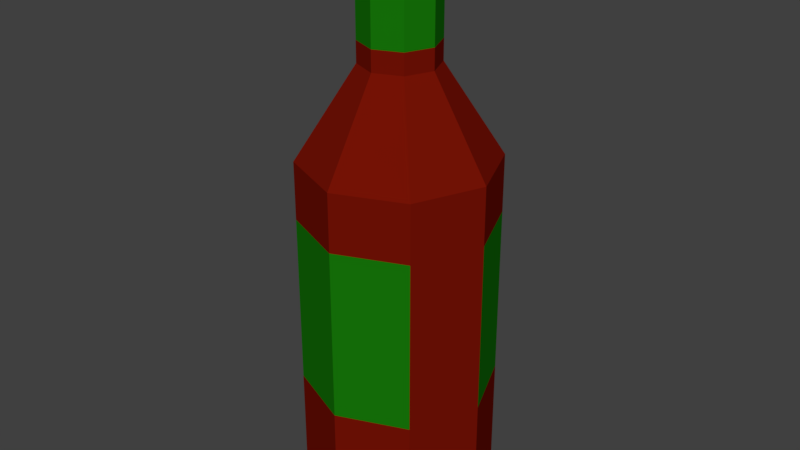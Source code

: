 # Source: Bottle.blend  (saved by Blender 2.77.0; exported with 4.5.12 LTS)
import bpy
from mathutils import Matrix  # noqa: F401  (used for matrix-valued properties, if any)

bpy.ops.wm.read_factory_settings(use_empty=True)
scene = bpy.context.scene
scene.name = 'Scene'

# ---- collections
col_collection_1 = bpy.data.collections.new('Collection 1'); scene.collection.children.link(col_collection_1)

# ---- materials (node trees are filled in below, after node groups)
mat_bottle_foil = bpy.data.materials.new('Bottle Foil')
mat_bottle_foil.alpha_threshold = 0.0
mat_bottle_foil.use_transparent_shadow = False
mat_bottle_foil.diffuse_color = (0.008568, 0.1912, 0.003035, 1.0)
mat_bottle_foil.roughness = 0.5
mat_bottle_glass = bpy.data.materials.new('Bottle Glass')
mat_bottle_glass.alpha_threshold = 0.0
mat_bottle_glass.use_transparent_shadow = False
mat_bottle_glass.diffuse_color = (0.179, 0.006442, 0.00163, 1.0)
mat_bottle_glass.roughness = 0.5
mat_bottle_label = bpy.data.materials.new('Bottle Label')
mat_bottle_label.alpha_threshold = 0.0
mat_bottle_label.use_transparent_shadow = False
mat_bottle_label.diffuse_color = (0.008568, 0.1912, 0.003035, 1.0)
mat_bottle_label.roughness = 0.5

# ---- material node trees

# ---- world
world_world = bpy.data.worlds.new('World'); scene.world = world_world
world_world.color = (0.05088, 0.05088, 0.05088)
world_world.use_sun_shadow = False
world_world.sun_shadow_jitter_overblur = 0.0
world_world.cycles.sampling_method = 'MANUAL'

# ---- meshes
me_bottle = bpy.data.meshes.new('Bottle')
me_bottle.from_pydata([(0.0, 0.0, 0.0), (0.0, 0.0, 0.6), (-0.03964, 7.573e-10, 0.487), (-0.02803, -0.02803, 0.487), (-5.422e-09, -0.03964, 0.487), (0.02803, -0.02803, 0.487), (0.03964, -1.448e-09, 0.487), (-0.02803, 0.02803, 0.487), (0.02803, 0.02803, 0.487), (-1.956e-09, 0.03964, 0.487), (0.0, 0.1, 0.371), (0.07071, 0.07071, 0.371), (0.1, -4.371e-09, 0.371), (0.07071, -0.07071, 0.371), (-8.742e-09, -0.1, 0.371), (-0.07071, -0.07071, 0.371), (-0.1, 1.192e-09, 0.371), (-0.07071, 0.07071, 0.371), (-1.956e-09, 0.03964, 0.4654), (0.02803, 0.02803, 0.4654), (0.03964, -1.448e-09, 0.4654), (0.02803, -0.02803, 0.4654), (-5.422e-09, -0.03964, 0.4654), (-0.02803, -0.02803, 0.4654), (-0.03964, 7.573e-10, 0.4654), (-0.02803, 0.02803, 0.4654), (0.0, 0.09204, 0.0), (0.0, 0.1, 0.007359), (0.07071, 0.07071, 0.007359), (0.06508, 0.06508, 0.0), (0.1, -4.371e-09, 0.007359), (0.09204, -4.023e-09, 0.0), (0.07071, -0.07071, 0.007359), (0.06508, -0.06508, 0.0), (-8.742e-09, -0.1, 0.007359), (-8.046e-09, -0.09204, 0.0), (-0.07071, -0.07071, 0.007359), (-0.06508, -0.06508, 0.0), (-0.1, 1.192e-09, 0.007359), (-0.09204, 1.098e-09, 0.0), (-0.07071, 0.07071, 0.007359), (-0.06508, 0.06508, 0.0), (-1.956e-09, 0.03964, 0.5896), (-1.399e-09, 0.02836, 0.6), (0.02005, 0.02005, 0.6), (0.02803, 0.02803, 0.5896), (0.02836, -1.036e-09, 0.6), (0.03964, -1.448e-09, 0.5896), (0.02005, -0.02005, 0.6), (0.02803, -0.02803, 0.5896), (-3.878e-09, -0.02836, 0.6), (-5.422e-09, -0.03964, 0.5896), (-0.02005, -0.02005, 0.6), (-0.02803, -0.02803, 0.5896), (-0.02836, 5.417e-10, 0.6), (-0.03964, 7.573e-10, 0.5896), (-0.02005, 0.02005, 0.6), (-0.02803, 0.02803, 0.5896), (-0.07071, 0.07071, 0.3104), (0.0, 0.1, 0.3104), (0.07071, 0.07071, 0.3104), (0.1, -4.371e-09, 0.3104), (0.07071, -0.07071, 0.3104), (-8.742e-09, -0.1, 0.3104), (-0.07071, -0.07071, 0.3104), (-0.1, 1.192e-09, 0.3104), (-0.07071, 0.07071, 0.1303), (0.0, 0.1, 0.1303), (0.07071, 0.07071, 0.1303), (0.1, -4.371e-09, 0.1303), (0.07071, -0.07071, 0.1303), (-8.742e-09, -0.1, 0.1303), (-0.07071, -0.07071, 0.1303), (-0.1, 1.192e-09, 0.1303)], [], [(58, 17, 10, 59), (9, 42, 45, 8), (7, 57, 42, 9), (61, 12, 13, 62), (8, 45, 47, 6), (1, 48, 46), (62, 13, 14, 63), (6, 47, 49, 5), (1, 50, 48), (63, 14, 15, 64), (5, 49, 51, 4), (1, 52, 50), (64, 15, 16, 65), (4, 51, 53, 3), (1, 54, 52), (65, 16, 17, 58), (3, 53, 55, 2), (1, 56, 54), (2, 55, 57, 7), (24, 2, 7, 25), (0, 26, 29), (1, 46, 44), (1, 43, 56), (59, 10, 11, 60), (0, 39, 41), (0, 37, 39), (0, 35, 37), (0, 33, 35), (0, 31, 33), (0, 29, 31), (60, 11, 12, 61), (17, 25, 18, 10), (16, 24, 25, 17), (15, 23, 24, 16), (14, 22, 23, 15), (13, 21, 22, 14), (12, 20, 21, 13), (11, 19, 20, 12), (10, 18, 19, 11), (27, 28, 29, 26), (28, 30, 31, 29), (30, 32, 33, 31), (32, 34, 35, 33), (34, 36, 37, 35), (36, 38, 39, 37), (38, 40, 41, 39), (40, 27, 26, 41), (0, 41, 26), (45, 42, 43, 44), (47, 45, 44, 46), (49, 47, 46, 48), (51, 49, 48, 50), (53, 51, 50, 52), (55, 53, 52, 54), (57, 55, 54, 56), (42, 57, 56, 43), (1, 44, 43), (23, 3, 2, 24), (22, 4, 3, 23), (21, 5, 4, 22), (20, 6, 5, 21), (19, 8, 6, 20), (25, 7, 9, 18), (18, 9, 8, 19), (68, 60, 61, 69), (67, 59, 60, 68), (73, 65, 58, 66), (72, 64, 65, 73), (71, 63, 64, 72), (70, 62, 63, 71), (69, 61, 62, 70), (66, 58, 59, 67), (40, 66, 67, 27), (30, 69, 70, 32), (32, 70, 71, 34), (34, 71, 72, 36), (36, 72, 73, 38), (38, 73, 66, 40), (27, 67, 68, 28), (28, 68, 69, 30)])
me_bottle.polygons.foreach_set('material_index', [1, 0, 0, 1, 0, 0, 1, 0, 0, 1, 0, 0, 1, 0, 0, 1, 0, 0, 0, 1, 1, 0, 0, 1, 1, 1, 1, 1, 1, 1, 1, 1, 1, 1, 1, 1, 1, 1, 1, 1, 1, 1, 1, 1, 1, 1, 1, 1, 0, 0, 0, 0, 0, 0, 0, 0, 0, 1, 1, 1, 1, 1, 1, 1, 2, 2, 2, 2, 0, 2, 1, 1, 1, 1, 1, 1, 1, 1, 1, 1])
_uv = me_bottle.uv_layers.new(name='UVMap')
_uv.uv.foreach_set('vector', [1.0, 0.6274, 1.0, 0.75, 0.875, 0.75, 0.875, 0.6274, 0.125, 0.932, 0.125, 0.9891, 0.0, 0.9891, 0.0, 0.932, 1.0, 0.932, 1.0, 0.9891, 0.875, 0.9891, 0.875, 0.932, 0.375, 0.6274, 0.375, 0.75, 0.25, 0.75, 0.25, 0.6274, 0.25, 0.932, 0.25, 0.9891, 0.125, 0.9891, 0.125, 0.932, 0.25, 0.25, 0.3714, 0.1286, 0.4217, 0.25, 0.5, 0.6274, 0.5, 0.75, 0.375, 0.75, 0.375, 0.6274, 0.375, 0.932, 0.375, 0.9891, 0.25, 0.9891, 0.25, 0.932, 0.25, 0.25, 0.25, 0.07831, 0.3714, 0.1286, 0.625, 0.6274, 0.625, 0.75, 0.5, 0.75, 0.5, 0.6274, 0.5, 0.932, 0.5, 0.9891, 0.375, 0.9891, 0.375, 0.932, 0.25, 0.25, 0.1286, 0.1286, 0.25, 0.07831, 0.75, 0.6274, 0.75, 0.75, 0.625, 0.75, 0.625, 0.6274, 0.625, 0.932, 0.625, 0.9891, 0.5, 0.9891, 0.5, 0.932, 0.25, 0.25, 0.07831, 0.25, 0.1286, 0.1286, 0.875, 0.6274, 0.875, 0.75, 0.75, 0.75, 0.75, 0.6274, 0.75, 0.932, 0.75, 0.9891, 0.625, 0.9891, 0.625, 0.932, 0.25, 0.25, 0.1286, 0.3714, 0.07831, 0.25, 0.875, 0.932, 0.875, 0.9891, 0.75, 0.9891, 0.75, 0.932, 0.875, 0.875, 0.875, 0.932, 0.75, 0.932, 0.75, 0.875, 0.75, 0.25, 0.75, 0.4709, 0.9062, 0.4062, 0.25, 0.25, 0.4217, 0.25, 0.3714, 0.3714, 0.25, 0.25, 0.25, 0.4217, 0.1286, 0.3714, 0.125, 0.6274, 0.125, 0.75, 0.0, 0.75, 0.0, 0.6274, 0.75, 0.25, 0.5291, 0.25, 0.5938, 0.4062, 0.75, 0.25, 0.5938, 0.09381, 0.5291, 0.25, 0.75, 0.25, 0.75, 0.02912, 0.5938, 0.09381, 0.75, 0.25, 0.9062, 0.09381, 0.75, 0.02912, 0.75, 0.25, 0.9709, 0.25, 0.9062, 0.09381, 0.75, 0.25, 0.9062, 0.4062, 0.9709, 0.25, 0.25, 0.6274, 0.25, 0.75, 0.125, 0.75, 0.125, 0.6274, 1.0, 0.75, 1.0, 0.875, 0.875, 0.875, 0.875, 0.75, 0.875, 0.75, 0.875, 0.875, 0.75, 0.875, 0.75, 0.75, 0.75, 0.75, 0.75, 0.875, 0.625, 0.875, 0.625, 0.75, 0.625, 0.75, 0.625, 0.875, 0.5, 0.875, 0.5, 0.75, 0.5, 0.75, 0.5, 0.875, 0.375, 0.875, 0.375, 0.75, 0.375, 0.75, 0.375, 0.875, 0.25, 0.875, 0.25, 0.75, 0.25, 0.75, 0.25, 0.875, 0.125, 0.875, 0.125, 0.75, 0.125, 0.75, 0.125, 0.875, 0.0, 0.875, 0.0, 0.75, 0.125, 0.5048, 0.0, 0.5048, 0.004978, 0.5, 0.12, 0.5, 0.25, 0.5048, 0.125, 0.5048, 0.13, 0.5, 0.245, 0.5, 0.375, 0.5048, 0.25, 0.5048, 0.255, 0.5, 0.37, 0.5, 0.5, 0.5048, 0.375, 0.5048, 0.38, 0.5, 0.495, 0.5, 0.625, 0.5048, 0.5, 0.5048, 0.505, 0.5, 0.62, 0.5, 0.75, 0.5048, 0.625, 0.5048, 0.63, 0.5, 0.745, 0.5, 0.875, 0.5048, 0.75, 0.5048, 0.755, 0.5, 0.87, 0.5, 1.0, 0.5048, 0.875, 0.5048, 0.88, 0.5, 0.995, 0.5, 0.75, 0.25, 0.5938, 0.4062, 0.75, 0.4709, 0.0, 0.9891, 0.125, 0.9891, 0.1072, 1.0, 0.01779, 1.0, 0.125, 0.9891, 0.25, 0.9891, 0.2322, 1.0, 0.1428, 1.0, 0.25, 0.9891, 0.375, 0.9891, 0.3572, 1.0, 0.2678, 1.0, 0.375, 0.9891, 0.5, 0.9891, 0.4822, 1.0, 0.3928, 1.0, 0.5, 0.9891, 0.625, 0.9891, 0.6072, 1.0, 0.5178, 1.0, 0.625, 0.9891, 0.75, 0.9891, 0.7322, 1.0, 0.6428, 1.0, 0.75, 0.9891, 0.875, 0.9891, 0.8572, 1.0, 0.7678, 1.0, 0.875, 0.9891, 1.0, 0.9891, 0.9822, 1.0, 0.8928, 1.0, 0.25, 0.25, 0.3714, 0.3714, 0.25, 0.4217, 0.75, 0.875, 0.75, 0.932, 0.625, 0.932, 0.625, 0.875, 0.625, 0.875, 0.625, 0.932, 0.5, 0.932, 0.5, 0.875, 0.5, 0.875, 0.5, 0.932, 0.375, 0.932, 0.375, 0.875, 0.375, 0.875, 0.375, 0.932, 0.25, 0.932, 0.25, 0.875, 0.25, 0.875, 0.25, 0.932, 0.125, 0.932, 0.125, 0.875, 1.0, 0.875, 1.0, 0.932, 0.875, 0.932, 0.875, 0.875, 0.125, 0.875, 0.125, 0.932, 0.0, 0.932, 0.0, 0.875, 0.25, 0.5661, 0.25, 0.6274, 0.125, 0.6274, 0.125, 0.5661, 0.125, 0.5661, 0.125, 0.6274, 0.0, 0.6274, 0.0, 0.5661, 0.875, 0.5661, 0.875, 0.6274, 0.75, 0.6274, 0.75, 0.5661, 0.75, 0.5661, 0.75, 0.6274, 0.625, 0.6274, 0.625, 0.5661, 0.625, 0.5661, 0.625, 0.6274, 0.5, 0.6274, 0.5, 0.5661, 0.5, 0.5661, 0.5, 0.6274, 0.375, 0.6274, 0.375, 0.5661, 0.375, 0.5661, 0.375, 0.6274, 0.25, 0.6274, 0.25, 0.5661, 1.0, 0.5661, 1.0, 0.6274, 0.875, 0.6274, 0.875, 0.5661, 1.0, 0.5048, 1.0, 0.5661, 0.875, 0.5661, 0.875, 0.5048, 0.375, 0.5048, 0.375, 0.5661, 0.25, 0.5661, 0.25, 0.5048, 0.5, 0.5048, 0.5, 0.5661, 0.375, 0.5661, 0.375, 0.5048, 0.625, 0.5048, 0.625, 0.5661, 0.5, 0.5661, 0.5, 0.5048, 0.75, 0.5048, 0.75, 0.5661, 0.625, 0.5661, 0.625, 0.5048, 0.875, 0.5048, 0.875, 0.5661, 0.75, 0.5661, 0.75, 0.5048, 0.125, 0.5048, 0.125, 0.5661, 0.0, 0.5661, 0.0, 0.5048, 0.25, 0.5048, 0.25, 0.5661, 0.125, 0.5661, 0.125, 0.5048])
me_bottle.materials.append(mat_bottle_foil)
me_bottle.materials.append(mat_bottle_glass)
me_bottle.materials.append(mat_bottle_label)
me_bottle.use_remesh_preserve_volume = False
me_bottle.use_remesh_preserve_attributes = False
me_bottle.use_mirror_vertex_groups = False
me_bottle.update()

# ---- objects
ob_bottle = bpy.data.objects.new('Bottle', me_bottle)

# ---- transforms, parenting, visibility, modifiers, constraints
ob_bottle.location = (0.0, 0.0, 0.0)
ob_bottle.lineart.crease_threshold = 0.0

# ---- collection membership
col_collection_1.objects.link(ob_bottle)

# ---- scene / render settings (as saved in the file)
scene.frame_start = 1; scene.frame_end = 250; scene.frame_set(1)
scene.render.engine = 'BLENDER_EEVEE_NEXT'
scene.render.resolution_percentage = 50
scene.render.dither_intensity = 0.0
scene.cycles.use_denoising = False
scene.cycles.samples = 128
scene.cycles.sampling_pattern = 'TABULATED_SOBOL'
scene.cycles.light_sampling_threshold = 0.0
scene.cycles.use_adaptive_sampling = False
scene.cycles.use_light_tree = False
scene.cycles.blur_glossy = 0.0
scene.cycles.sample_clamp_indirect = 0.0
scene.view_settings.view_transform = 'Standard'
bpy.context.view_layer.update()

# ---- added for rendering (the .blend has no active camera and no usable light): camera, sun
cam_auto = bpy.data.cameras.new('AutoCamera')
cam_auto.lens = 50.0
cam_auto.sensor_width = 36.0
cam_auto.clip_end = 1000.0
ob_auto_camera = bpy.data.objects.new('AutoCamera', cam_auto)
scene.collection.objects.link(ob_auto_camera)
ob_auto_camera.location = (0.613725, -0.73647, 0.79098)
ob_auto_camera.rotation_euler = (1.09748, -7.21219e-08, 0.694738)
scene.camera = ob_auto_camera
light_auto_sun = bpy.data.lights.new('AutoSun', 'SUN')
light_auto_sun.energy = 3.0
light_auto_sun.angle = 0.0523599
ob_auto_sun = bpy.data.objects.new('AutoSun', light_auto_sun)
scene.collection.objects.link(ob_auto_sun)
ob_auto_sun.rotation_euler = (0.872665, 0.174533, 0.523599)
bpy.context.view_layer.update()
